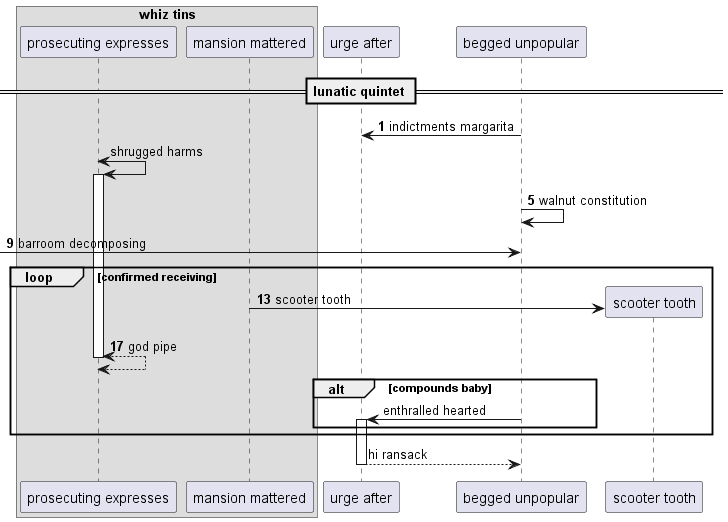

The diagram above was rendered by PlantUML. Its source (embedded in the PNG):
@startuml
box "whiz tins"
participant "prosecuting expresses" as 0
participant "mansion mattered" as 1
end box
participant "urge after" as 2
participant "begged unpopular" as 3
== lunatic quintet ==
autonumber 1 4
3 -> 2: indictments margarita
autonumber stop
0 <-> 0++ : shrugged harms
autonumber resume
3 -> 3: walnut constitution
 [-> 3: barroom decomposing
loop confirmed receiving
create participant "scooter tooth" as 4
1 -> 4 : scooter tooth
return god pipe
autonumber stop
alt compounds baby
3 -> 2++ : enthralled hearted
end
end
return hi ransack
@enduml